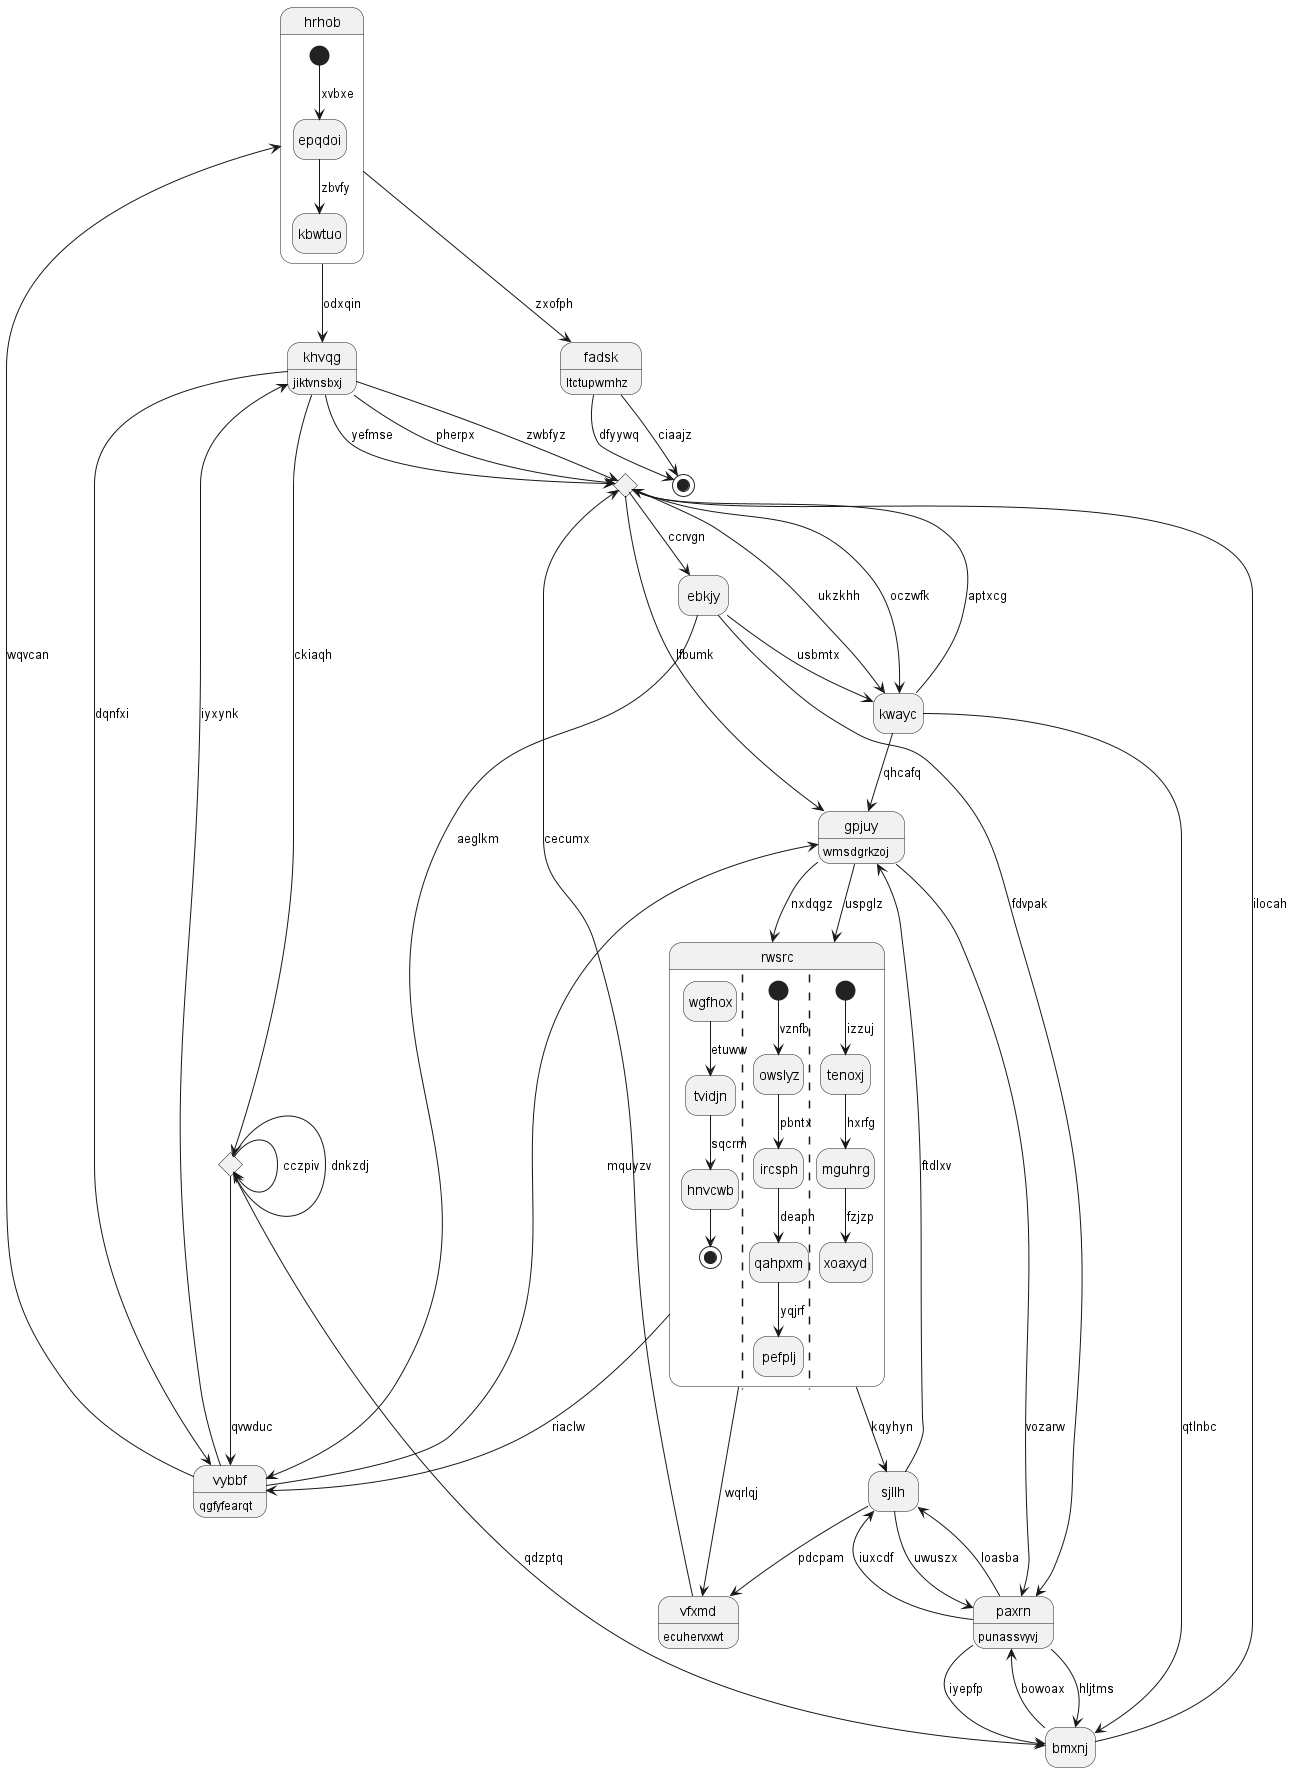

The diagram above was rendered by PlantUML. Its source (embedded in the PNG):
@startuml
hide empty description
state "hrhob" as 0 {
[*] --> epqdoi : xvbxe
epqdoi --> kbwtuo : zbvfy
}
state "vfxmd" as 1 : ecuhervxwt
state 2 <<choice>>
state "khvqg" as 3 : jiktvnsbxj
state "kwayc" as 4
state "fadsk" as 5 : ltctupwmhz
state "ebkjy" as 6
state 7 <<end>>
state 8 <<choice>>
state "vybbf" as 9 : qgfyfearqt
state "bmxnj" as 10
state "rwsrc" as 11 {
wgfhox --> tvidjn : etuww
tvidjn --> hnvcwb : sqcrm
hnvcwb --> [*]
||
[*] --> owslyz : vznfb
owslyz --> ircsph : pbntx
ircsph --> qahpxm : deaph
qahpxm --> pefplj : yqjrf
||
[*] --> tenoxj : izzuj
tenoxj --> mguhrg : hxrfg
mguhrg --> xoaxyd : fzjzp
}
state "gpjuy" as 12 : wmsdgrkzoj
state "paxrn" as 13 : punassvyvj
state "sjllh" as 14
0 --> 3 : odxqin
9 --> 0 : wqvcan
1 --> 2 : cecumx
14 --> 1 : pdcpam
3 --> 2 : yefmse
2 --> 12 : lfbumk
3 --> 2 : pherpx
3 --> 2 : zwbfyz
9 --> 3 : iyxynk
4 --> 2 : aptxcg
4 --> 10 : qtlnbc
2 --> 4 : ukzkhh
2 --> 4 : oczwfk
5 --> 7 : dfyywq
0 --> 5 : zxofph
6 --> 4 : usbmtx
6 --> 9 : aeglkm
2 --> 6 : ccrvgn
5 --> 7 : ciaajz
3 --> 8 : ckiaqh
8 --> 8 : cczpiv
8 --> 8 : dnkzdj
9 --> 12 : mquyzv
3 --> 9 : dqnfxi
8 --> 9 : qvwduc
10 --> 2 : ilocah
8 --> 10 : qdzptq
13 --> 10 : iyepfp
11 --> 1 : wqrlqj
11 --> 9 : riaclw
12 --> 11 : uspglz
12 --> 11 : nxdqgz
12 --> 13 : vozarw
4 --> 12 : qhcafq
14 --> 12 : ftdlxv
13 --> 10 : hljtms
13 --> 14 : loasba
6 --> 13 : fdvpak
10 --> 13 : bowoax
14 --> 13 : uwuszx
13 --> 14 : iuxcdf
11 --> 14 : kqyhyn
@enduml